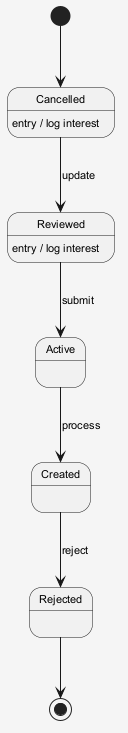

The diagram above was rendered by PlantUML. Its source (embedded in the PNG):
@startuml
skinparam shadowing false
skinparam backgroundColor #F5F5F5
skinparam defaultFontSize 11
[*] --> Cancelled
Cancelled --> Reviewed : update
Cancelled : entry / log interest
Reviewed --> Active : submit
Reviewed : entry / log interest
Active --> Created : process
Created --> Rejected : reject
Rejected --> [*]
@enduml